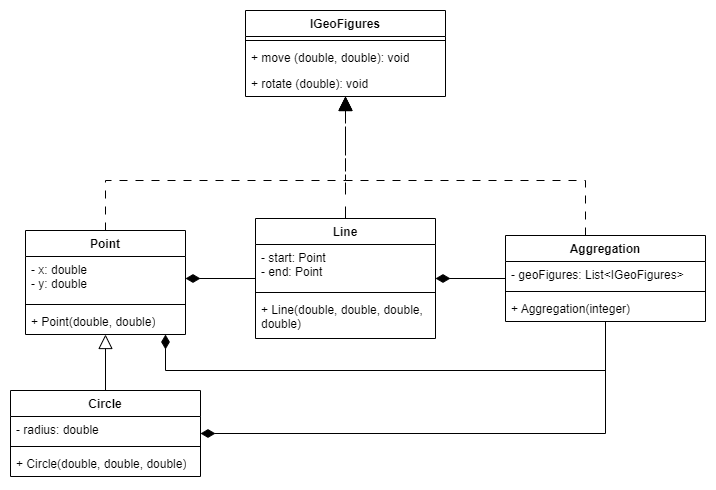

The diagram above was exported from draw.io. Its source (the exported page's mxGraphModel, read from the mxfile embedded in the PNG):
<mxGraphModel dx="1098" dy="820" grid="1" gridSize="10" guides="1" tooltips="1" connect="1" arrows="1" fold="1" page="1" pageScale="1" pageWidth="850" pageHeight="1100" math="0" shadow="0">
  <root>
    <mxCell id="0" />
    <mxCell id="1" parent="0" />
    <mxCell id="iXgQGZFdcVg7_dlvS1Xj-1" value="IGeoFigures" style="swimlane;fontStyle=1;align=center;verticalAlign=top;childLayout=stackLayout;horizontal=1;startSize=26;horizontalStack=0;resizeParent=1;resizeParentMax=0;resizeLast=0;collapsible=1;marginBottom=0;whiteSpace=wrap;html=1;" vertex="1" parent="1">
      <mxGeometry x="340" y="310" width="200" height="86" as="geometry" />
    </mxCell>
    <mxCell id="iXgQGZFdcVg7_dlvS1Xj-3" value="" style="line;strokeWidth=1;fillColor=none;align=left;verticalAlign=middle;spacingTop=-1;spacingLeft=3;spacingRight=3;rotatable=0;labelPosition=right;points=[];portConstraint=eastwest;strokeColor=inherit;" vertex="1" parent="iXgQGZFdcVg7_dlvS1Xj-1">
      <mxGeometry y="26" width="200" height="8" as="geometry" />
    </mxCell>
    <mxCell id="iXgQGZFdcVg7_dlvS1Xj-4" value="+ move (double, double): void" style="text;strokeColor=none;fillColor=none;align=left;verticalAlign=top;spacingLeft=4;spacingRight=4;overflow=hidden;rotatable=0;points=[[0,0.5],[1,0.5]];portConstraint=eastwest;whiteSpace=wrap;html=1;" vertex="1" parent="iXgQGZFdcVg7_dlvS1Xj-1">
      <mxGeometry y="34" width="200" height="26" as="geometry" />
    </mxCell>
    <mxCell id="iXgQGZFdcVg7_dlvS1Xj-5" value="+ rotate (double): void" style="text;strokeColor=none;fillColor=none;align=left;verticalAlign=top;spacingLeft=4;spacingRight=4;overflow=hidden;rotatable=0;points=[[0,0.5],[1,0.5]];portConstraint=eastwest;whiteSpace=wrap;html=1;" vertex="1" parent="iXgQGZFdcVg7_dlvS1Xj-1">
      <mxGeometry y="60" width="200" height="26" as="geometry" />
    </mxCell>
    <mxCell id="iXgQGZFdcVg7_dlvS1Xj-22" style="edgeStyle=orthogonalEdgeStyle;rounded=0;orthogonalLoop=1;jettySize=auto;html=1;dashed=1;dashPattern=8 8;endArrow=block;endFill=1;strokeWidth=1;endSize=11;" edge="1" parent="1" source="iXgQGZFdcVg7_dlvS1Xj-6" target="iXgQGZFdcVg7_dlvS1Xj-1">
      <mxGeometry relative="1" as="geometry">
        <Array as="points">
          <mxPoint x="200" y="480" />
          <mxPoint x="440" y="480" />
        </Array>
      </mxGeometry>
    </mxCell>
    <mxCell id="iXgQGZFdcVg7_dlvS1Xj-6" value="Point" style="swimlane;fontStyle=1;align=center;verticalAlign=top;childLayout=stackLayout;horizontal=1;startSize=26;horizontalStack=0;resizeParent=1;resizeParentMax=0;resizeLast=0;collapsible=1;marginBottom=0;whiteSpace=wrap;html=1;" vertex="1" parent="1">
      <mxGeometry x="120" y="530" width="160" height="104" as="geometry" />
    </mxCell>
    <mxCell id="iXgQGZFdcVg7_dlvS1Xj-7" value="- x: double&lt;br&gt;- y: double" style="text;strokeColor=none;fillColor=none;align=left;verticalAlign=top;spacingLeft=4;spacingRight=4;overflow=hidden;rotatable=0;points=[[0,0.5],[1,0.5]];portConstraint=eastwest;whiteSpace=wrap;html=1;" vertex="1" parent="iXgQGZFdcVg7_dlvS1Xj-6">
      <mxGeometry y="26" width="160" height="44" as="geometry" />
    </mxCell>
    <mxCell id="iXgQGZFdcVg7_dlvS1Xj-8" value="" style="line;strokeWidth=1;fillColor=none;align=left;verticalAlign=middle;spacingTop=-1;spacingLeft=3;spacingRight=3;rotatable=0;labelPosition=right;points=[];portConstraint=eastwest;strokeColor=inherit;" vertex="1" parent="iXgQGZFdcVg7_dlvS1Xj-6">
      <mxGeometry y="70" width="160" height="8" as="geometry" />
    </mxCell>
    <mxCell id="iXgQGZFdcVg7_dlvS1Xj-9" value="+ Point(double, double)" style="text;strokeColor=none;fillColor=none;align=left;verticalAlign=top;spacingLeft=4;spacingRight=4;overflow=hidden;rotatable=0;points=[[0,0.5],[1,0.5]];portConstraint=eastwest;whiteSpace=wrap;html=1;" vertex="1" parent="iXgQGZFdcVg7_dlvS1Xj-6">
      <mxGeometry y="78" width="160" height="26" as="geometry" />
    </mxCell>
    <mxCell id="iXgQGZFdcVg7_dlvS1Xj-24" style="edgeStyle=orthogonalEdgeStyle;rounded=0;orthogonalLoop=1;jettySize=auto;html=1;endArrow=block;endFill=1;endSize=12;dashed=1;dashPattern=12 12;" edge="1" parent="1" source="iXgQGZFdcVg7_dlvS1Xj-10" target="iXgQGZFdcVg7_dlvS1Xj-1">
      <mxGeometry relative="1" as="geometry" />
    </mxCell>
    <mxCell id="iXgQGZFdcVg7_dlvS1Xj-29" style="edgeStyle=orthogonalEdgeStyle;rounded=0;orthogonalLoop=1;jettySize=auto;html=1;endArrow=diamondThin;endFill=1;endSize=12;" edge="1" parent="1" source="iXgQGZFdcVg7_dlvS1Xj-10" target="iXgQGZFdcVg7_dlvS1Xj-7">
      <mxGeometry relative="1" as="geometry" />
    </mxCell>
    <mxCell id="iXgQGZFdcVg7_dlvS1Xj-10" value="Line" style="swimlane;fontStyle=1;align=center;verticalAlign=top;childLayout=stackLayout;horizontal=1;startSize=26;horizontalStack=0;resizeParent=1;resizeParentMax=0;resizeLast=0;collapsible=1;marginBottom=0;whiteSpace=wrap;html=1;" vertex="1" parent="1">
      <mxGeometry x="350" y="518" width="180" height="120" as="geometry" />
    </mxCell>
    <mxCell id="iXgQGZFdcVg7_dlvS1Xj-11" value="- start: Point&lt;br&gt;- end: Point" style="text;strokeColor=none;fillColor=none;align=left;verticalAlign=top;spacingLeft=4;spacingRight=4;overflow=hidden;rotatable=0;points=[[0,0.5],[1,0.5]];portConstraint=eastwest;whiteSpace=wrap;html=1;" vertex="1" parent="iXgQGZFdcVg7_dlvS1Xj-10">
      <mxGeometry y="26" width="180" height="44" as="geometry" />
    </mxCell>
    <mxCell id="iXgQGZFdcVg7_dlvS1Xj-12" value="" style="line;strokeWidth=1;fillColor=none;align=left;verticalAlign=middle;spacingTop=-1;spacingLeft=3;spacingRight=3;rotatable=0;labelPosition=right;points=[];portConstraint=eastwest;strokeColor=inherit;" vertex="1" parent="iXgQGZFdcVg7_dlvS1Xj-10">
      <mxGeometry y="70" width="180" height="8" as="geometry" />
    </mxCell>
    <mxCell id="iXgQGZFdcVg7_dlvS1Xj-13" value="+ Line(double, double, double, double)" style="text;strokeColor=none;fillColor=none;align=left;verticalAlign=top;spacingLeft=4;spacingRight=4;overflow=hidden;rotatable=0;points=[[0,0.5],[1,0.5]];portConstraint=eastwest;whiteSpace=wrap;html=1;" vertex="1" parent="iXgQGZFdcVg7_dlvS1Xj-10">
      <mxGeometry y="78" width="180" height="42" as="geometry" />
    </mxCell>
    <mxCell id="iXgQGZFdcVg7_dlvS1Xj-26" style="edgeStyle=orthogonalEdgeStyle;rounded=0;orthogonalLoop=1;jettySize=auto;html=1;endArrow=block;endFill=1;dashed=1;dashPattern=8 8;endSize=12;" edge="1" parent="1" source="iXgQGZFdcVg7_dlvS1Xj-14" target="iXgQGZFdcVg7_dlvS1Xj-1">
      <mxGeometry relative="1" as="geometry">
        <Array as="points">
          <mxPoint x="680" y="480" />
          <mxPoint x="440" y="480" />
        </Array>
      </mxGeometry>
    </mxCell>
    <mxCell id="iXgQGZFdcVg7_dlvS1Xj-31" style="edgeStyle=orthogonalEdgeStyle;rounded=0;orthogonalLoop=1;jettySize=auto;html=1;endArrow=diamondThin;endFill=1;endSize=12;" edge="1" parent="1" source="iXgQGZFdcVg7_dlvS1Xj-14" target="iXgQGZFdcVg7_dlvS1Xj-18">
      <mxGeometry relative="1" as="geometry">
        <Array as="points">
          <mxPoint x="700" y="733" />
        </Array>
      </mxGeometry>
    </mxCell>
    <mxCell id="iXgQGZFdcVg7_dlvS1Xj-32" style="edgeStyle=orthogonalEdgeStyle;rounded=0;orthogonalLoop=1;jettySize=auto;html=1;endArrow=diamondThin;endFill=1;endSize=12;" edge="1" parent="1" source="iXgQGZFdcVg7_dlvS1Xj-14" target="iXgQGZFdcVg7_dlvS1Xj-6">
      <mxGeometry relative="1" as="geometry">
        <Array as="points">
          <mxPoint x="700" y="670" />
          <mxPoint x="260" y="670" />
        </Array>
      </mxGeometry>
    </mxCell>
    <mxCell id="iXgQGZFdcVg7_dlvS1Xj-34" style="edgeStyle=orthogonalEdgeStyle;rounded=0;orthogonalLoop=1;jettySize=auto;html=1;endArrow=diamondThin;endFill=1;endSize=12;" edge="1" parent="1" source="iXgQGZFdcVg7_dlvS1Xj-14" target="iXgQGZFdcVg7_dlvS1Xj-10">
      <mxGeometry relative="1" as="geometry" />
    </mxCell>
    <mxCell id="iXgQGZFdcVg7_dlvS1Xj-14" value="Aggregation" style="swimlane;fontStyle=1;align=center;verticalAlign=top;childLayout=stackLayout;horizontal=1;startSize=26;horizontalStack=0;resizeParent=1;resizeParentMax=0;resizeLast=0;collapsible=1;marginBottom=0;whiteSpace=wrap;html=1;" vertex="1" parent="1">
      <mxGeometry x="600" y="535" width="200" height="86" as="geometry" />
    </mxCell>
    <mxCell id="iXgQGZFdcVg7_dlvS1Xj-15" value="- geoFigures: List&amp;lt;IGeoFigures&amp;gt;" style="text;strokeColor=none;fillColor=none;align=left;verticalAlign=top;spacingLeft=4;spacingRight=4;overflow=hidden;rotatable=0;points=[[0,0.5],[1,0.5]];portConstraint=eastwest;whiteSpace=wrap;html=1;" vertex="1" parent="iXgQGZFdcVg7_dlvS1Xj-14">
      <mxGeometry y="26" width="200" height="26" as="geometry" />
    </mxCell>
    <mxCell id="iXgQGZFdcVg7_dlvS1Xj-16" value="" style="line;strokeWidth=1;fillColor=none;align=left;verticalAlign=middle;spacingTop=-1;spacingLeft=3;spacingRight=3;rotatable=0;labelPosition=right;points=[];portConstraint=eastwest;strokeColor=inherit;" vertex="1" parent="iXgQGZFdcVg7_dlvS1Xj-14">
      <mxGeometry y="52" width="200" height="8" as="geometry" />
    </mxCell>
    <mxCell id="iXgQGZFdcVg7_dlvS1Xj-17" value="+ Aggregation(integer)" style="text;strokeColor=none;fillColor=none;align=left;verticalAlign=top;spacingLeft=4;spacingRight=4;overflow=hidden;rotatable=0;points=[[0,0.5],[1,0.5]];portConstraint=eastwest;whiteSpace=wrap;html=1;" vertex="1" parent="iXgQGZFdcVg7_dlvS1Xj-14">
      <mxGeometry y="60" width="200" height="26" as="geometry" />
    </mxCell>
    <mxCell id="iXgQGZFdcVg7_dlvS1Xj-27" style="edgeStyle=orthogonalEdgeStyle;rounded=0;orthogonalLoop=1;jettySize=auto;html=1;endArrow=block;endFill=0;endSize=12;" edge="1" parent="1" source="iXgQGZFdcVg7_dlvS1Xj-18" target="iXgQGZFdcVg7_dlvS1Xj-6">
      <mxGeometry relative="1" as="geometry" />
    </mxCell>
    <mxCell id="iXgQGZFdcVg7_dlvS1Xj-18" value="Circle" style="swimlane;fontStyle=1;align=center;verticalAlign=top;childLayout=stackLayout;horizontal=1;startSize=26;horizontalStack=0;resizeParent=1;resizeParentMax=0;resizeLast=0;collapsible=1;marginBottom=0;whiteSpace=wrap;html=1;" vertex="1" parent="1">
      <mxGeometry x="105" y="690" width="190" height="86" as="geometry" />
    </mxCell>
    <mxCell id="iXgQGZFdcVg7_dlvS1Xj-19" value="- radius: double" style="text;strokeColor=none;fillColor=none;align=left;verticalAlign=top;spacingLeft=4;spacingRight=4;overflow=hidden;rotatable=0;points=[[0,0.5],[1,0.5]];portConstraint=eastwest;whiteSpace=wrap;html=1;" vertex="1" parent="iXgQGZFdcVg7_dlvS1Xj-18">
      <mxGeometry y="26" width="190" height="26" as="geometry" />
    </mxCell>
    <mxCell id="iXgQGZFdcVg7_dlvS1Xj-20" value="" style="line;strokeWidth=1;fillColor=none;align=left;verticalAlign=middle;spacingTop=-1;spacingLeft=3;spacingRight=3;rotatable=0;labelPosition=right;points=[];portConstraint=eastwest;strokeColor=inherit;" vertex="1" parent="iXgQGZFdcVg7_dlvS1Xj-18">
      <mxGeometry y="52" width="190" height="8" as="geometry" />
    </mxCell>
    <mxCell id="iXgQGZFdcVg7_dlvS1Xj-21" value="+ Circle(double, double, double)" style="text;strokeColor=none;fillColor=none;align=left;verticalAlign=top;spacingLeft=4;spacingRight=4;overflow=hidden;rotatable=0;points=[[0,0.5],[1,0.5]];portConstraint=eastwest;whiteSpace=wrap;html=1;" vertex="1" parent="iXgQGZFdcVg7_dlvS1Xj-18">
      <mxGeometry y="60" width="190" height="26" as="geometry" />
    </mxCell>
  </root>
</mxGraphModel>